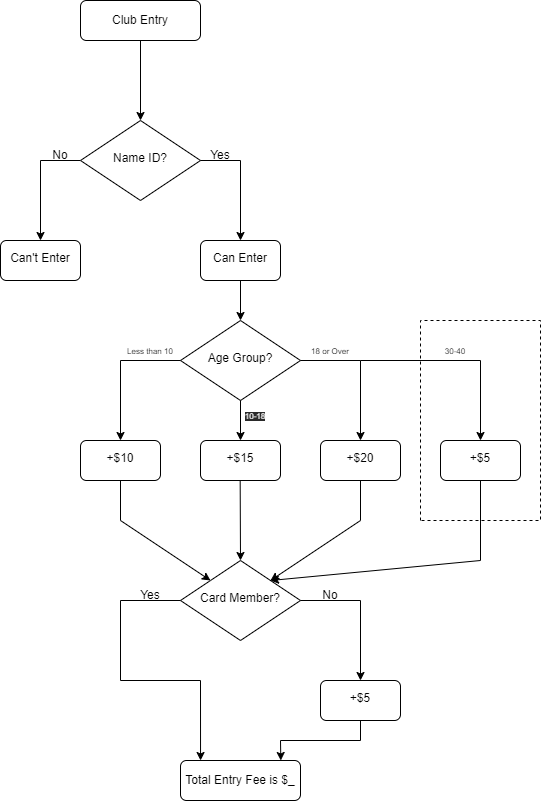

The diagram above was exported from draw.io. Its source (the exported page's mxGraphModel, read from the mxfile embedded in the PNG):
<mxGraphModel dx="1422" dy="794" grid="1" gridSize="10" guides="1" tooltips="1" connect="1" arrows="1" fold="1" page="1" pageScale="1" pageWidth="827" pageHeight="1169" math="0" shadow="0">
  <root>
    <mxCell id="WIyWlLk6GJQsqaUBKTNV-0" />
    <mxCell id="WIyWlLk6GJQsqaUBKTNV-1" parent="WIyWlLk6GJQsqaUBKTNV-0" />
    <mxCell id="KV4TLxrXxmF_93dVVDl1-3" style="edgeStyle=orthogonalEdgeStyle;rounded=0;orthogonalLoop=1;jettySize=auto;html=1;" parent="WIyWlLk6GJQsqaUBKTNV-1" source="WIyWlLk6GJQsqaUBKTNV-3" target="WIyWlLk6GJQsqaUBKTNV-6" edge="1">
      <mxGeometry relative="1" as="geometry" />
    </mxCell>
    <mxCell id="WIyWlLk6GJQsqaUBKTNV-3" value="Club Entry" style="rounded=1;whiteSpace=wrap;html=1;fontSize=12;glass=0;strokeWidth=1;shadow=0;" parent="WIyWlLk6GJQsqaUBKTNV-1" vertex="1">
      <mxGeometry x="280" y="160" width="120" height="40" as="geometry" />
    </mxCell>
    <mxCell id="KV4TLxrXxmF_93dVVDl1-7" style="edgeStyle=orthogonalEdgeStyle;rounded=0;orthogonalLoop=1;jettySize=auto;html=1;entryX=0.5;entryY=0;entryDx=0;entryDy=0;" parent="WIyWlLk6GJQsqaUBKTNV-1" source="WIyWlLk6GJQsqaUBKTNV-6" target="KV4TLxrXxmF_93dVVDl1-0" edge="1">
      <mxGeometry relative="1" as="geometry">
        <mxPoint x="240" y="370" as="targetPoint" />
        <Array as="points">
          <mxPoint x="240" y="320" />
        </Array>
      </mxGeometry>
    </mxCell>
    <mxCell id="WIyWlLk6GJQsqaUBKTNV-6" value="Name ID?" style="rhombus;whiteSpace=wrap;html=1;shadow=0;fontFamily=Helvetica;fontSize=12;align=center;strokeWidth=1;spacing=6;spacingTop=-4;" parent="WIyWlLk6GJQsqaUBKTNV-1" vertex="1">
      <mxGeometry x="280" y="280" width="120" height="80" as="geometry" />
    </mxCell>
    <mxCell id="KV4TLxrXxmF_93dVVDl1-0" value="Can't Enter" style="rounded=1;whiteSpace=wrap;html=1;shadow=0;strokeWidth=1;spacing=6;spacingTop=-4;" parent="WIyWlLk6GJQsqaUBKTNV-1" vertex="1">
      <mxGeometry x="200" y="400" width="80" height="40" as="geometry" />
    </mxCell>
    <mxCell id="KV4TLxrXxmF_93dVVDl1-8" style="edgeStyle=orthogonalEdgeStyle;rounded=0;orthogonalLoop=1;jettySize=auto;html=1;entryX=0.5;entryY=0;entryDx=0;entryDy=0;exitX=1;exitY=0.5;exitDx=0;exitDy=0;" parent="WIyWlLk6GJQsqaUBKTNV-1" source="WIyWlLk6GJQsqaUBKTNV-6" target="KV4TLxrXxmF_93dVVDl1-9" edge="1">
      <mxGeometry relative="1" as="geometry">
        <mxPoint x="480.05172413793105" y="320.0344827586207" as="sourcePoint" />
        <mxPoint x="440" y="370" as="targetPoint" />
        <Array as="points">
          <mxPoint x="440" y="320" />
        </Array>
      </mxGeometry>
    </mxCell>
    <mxCell id="KV4TLxrXxmF_93dVVDl1-11" value="" style="edgeStyle=orthogonalEdgeStyle;rounded=0;orthogonalLoop=1;jettySize=auto;html=1;" parent="WIyWlLk6GJQsqaUBKTNV-1" source="KV4TLxrXxmF_93dVVDl1-9" target="KV4TLxrXxmF_93dVVDl1-10" edge="1">
      <mxGeometry relative="1" as="geometry" />
    </mxCell>
    <mxCell id="KV4TLxrXxmF_93dVVDl1-9" value="Can Enter" style="rounded=1;whiteSpace=wrap;html=1;shadow=0;strokeWidth=1;spacing=6;spacingTop=-4;" parent="WIyWlLk6GJQsqaUBKTNV-1" vertex="1">
      <mxGeometry x="400" y="400" width="80" height="40" as="geometry" />
    </mxCell>
    <mxCell id="KV4TLxrXxmF_93dVVDl1-10" value="Age Group?" style="rhombus;whiteSpace=wrap;html=1;rounded=1;shadow=0;strokeWidth=1;spacing=6;spacingTop=-4;arcSize=0;" parent="WIyWlLk6GJQsqaUBKTNV-1" vertex="1">
      <mxGeometry x="380" y="480" width="120" height="80" as="geometry" />
    </mxCell>
    <mxCell id="KV4TLxrXxmF_93dVVDl1-16" value="+$10" style="rounded=1;whiteSpace=wrap;html=1;shadow=0;strokeWidth=1;spacing=6;spacingTop=-4;" parent="WIyWlLk6GJQsqaUBKTNV-1" vertex="1">
      <mxGeometry x="280" y="600" width="80" height="40" as="geometry" />
    </mxCell>
    <mxCell id="KV4TLxrXxmF_93dVVDl1-17" value="" style="endArrow=classic;html=1;rounded=0;exitX=0;exitY=0.5;exitDx=0;exitDy=0;entryX=0.5;entryY=0;entryDx=0;entryDy=0;" parent="WIyWlLk6GJQsqaUBKTNV-1" source="KV4TLxrXxmF_93dVVDl1-10" target="KV4TLxrXxmF_93dVVDl1-16" edge="1">
      <mxGeometry width="50" height="50" relative="1" as="geometry">
        <mxPoint x="330" y="630" as="sourcePoint" />
        <mxPoint x="340" y="520" as="targetPoint" />
        <Array as="points">
          <mxPoint x="320" y="520" />
        </Array>
      </mxGeometry>
    </mxCell>
    <mxCell id="KV4TLxrXxmF_93dVVDl1-18" value="+$15" style="rounded=1;whiteSpace=wrap;html=1;shadow=0;strokeWidth=1;spacing=6;spacingTop=-4;" parent="WIyWlLk6GJQsqaUBKTNV-1" vertex="1">
      <mxGeometry x="400" y="600" width="80" height="40" as="geometry" />
    </mxCell>
    <mxCell id="KV4TLxrXxmF_93dVVDl1-19" value="+$20" style="rounded=1;whiteSpace=wrap;html=1;shadow=0;strokeWidth=1;spacing=6;spacingTop=-4;" parent="WIyWlLk6GJQsqaUBKTNV-1" vertex="1">
      <mxGeometry x="520" y="600" width="80" height="40" as="geometry" />
    </mxCell>
    <mxCell id="KV4TLxrXxmF_93dVVDl1-20" value="+$5" style="rounded=1;whiteSpace=wrap;html=1;shadow=0;strokeWidth=1;spacing=6;spacingTop=-4;" parent="WIyWlLk6GJQsqaUBKTNV-1" vertex="1">
      <mxGeometry x="640" y="600" width="80" height="40" as="geometry" />
    </mxCell>
    <mxCell id="KV4TLxrXxmF_93dVVDl1-21" value="" style="endArrow=classic;html=1;rounded=0;entryX=0.5;entryY=0;entryDx=0;entryDy=0;exitX=0.5;exitY=1;exitDx=0;exitDy=0;" parent="WIyWlLk6GJQsqaUBKTNV-1" source="KV4TLxrXxmF_93dVVDl1-10" target="KV4TLxrXxmF_93dVVDl1-18" edge="1">
      <mxGeometry width="50" height="50" relative="1" as="geometry">
        <mxPoint x="490" y="580" as="sourcePoint" />
        <mxPoint x="490" y="570" as="targetPoint" />
      </mxGeometry>
    </mxCell>
    <mxCell id="KV4TLxrXxmF_93dVVDl1-22" value="" style="endArrow=classic;html=1;rounded=0;exitX=1;exitY=0.5;exitDx=0;exitDy=0;entryX=0.5;entryY=0;entryDx=0;entryDy=0;" parent="WIyWlLk6GJQsqaUBKTNV-1" source="KV4TLxrXxmF_93dVVDl1-10" edge="1">
      <mxGeometry width="50" height="50" relative="1" as="geometry">
        <mxPoint x="620" y="520" as="sourcePoint" />
        <mxPoint x="560" y="600" as="targetPoint" />
        <Array as="points">
          <mxPoint x="560" y="520" />
        </Array>
      </mxGeometry>
    </mxCell>
    <mxCell id="KV4TLxrXxmF_93dVVDl1-23" value="" style="endArrow=classic;html=1;rounded=0;entryX=0.5;entryY=0;entryDx=0;entryDy=0;" parent="WIyWlLk6GJQsqaUBKTNV-1" edge="1">
      <mxGeometry width="50" height="50" relative="1" as="geometry">
        <mxPoint x="560" y="520" as="sourcePoint" />
        <mxPoint x="680" y="600" as="targetPoint" />
        <Array as="points">
          <mxPoint x="680" y="520" />
        </Array>
      </mxGeometry>
    </mxCell>
    <mxCell id="KV4TLxrXxmF_93dVVDl1-24" value="Card Member?" style="rhombus;whiteSpace=wrap;html=1;rounded=1;shadow=0;strokeWidth=1;spacing=6;spacingTop=-4;arcSize=0;" parent="WIyWlLk6GJQsqaUBKTNV-1" vertex="1">
      <mxGeometry x="380" y="720" width="120" height="80" as="geometry" />
    </mxCell>
    <mxCell id="KV4TLxrXxmF_93dVVDl1-25" value="" style="endArrow=classic;html=1;rounded=0;exitX=0.5;exitY=1;exitDx=0;exitDy=0;" parent="WIyWlLk6GJQsqaUBKTNV-1" source="KV4TLxrXxmF_93dVVDl1-16" edge="1">
      <mxGeometry width="50" height="50" relative="1" as="geometry">
        <mxPoint x="350" y="680" as="sourcePoint" />
        <mxPoint x="410" y="740" as="targetPoint" />
        <Array as="points">
          <mxPoint x="320" y="680" />
        </Array>
      </mxGeometry>
    </mxCell>
    <mxCell id="KV4TLxrXxmF_93dVVDl1-26" value="" style="endArrow=classic;html=1;rounded=0;entryX=0.5;entryY=0;entryDx=0;entryDy=0;exitX=0.5;exitY=1;exitDx=0;exitDy=0;" parent="WIyWlLk6GJQsqaUBKTNV-1" target="KV4TLxrXxmF_93dVVDl1-24" edge="1">
      <mxGeometry width="50" height="50" relative="1" as="geometry">
        <mxPoint x="439.67" y="640" as="sourcePoint" />
        <mxPoint x="439.67" y="680" as="targetPoint" />
      </mxGeometry>
    </mxCell>
    <mxCell id="KV4TLxrXxmF_93dVVDl1-27" value="" style="endArrow=classic;html=1;rounded=0;exitX=0.5;exitY=1;exitDx=0;exitDy=0;" parent="WIyWlLk6GJQsqaUBKTNV-1" target="KV4TLxrXxmF_93dVVDl1-24" edge="1">
      <mxGeometry width="50" height="50" relative="1" as="geometry">
        <mxPoint x="560.0000000000001" y="640" as="sourcePoint" />
        <mxPoint x="530" y="730" as="targetPoint" />
        <Array as="points">
          <mxPoint x="560" y="680" />
        </Array>
      </mxGeometry>
    </mxCell>
    <mxCell id="KV4TLxrXxmF_93dVVDl1-28" value="" style="endArrow=classic;html=1;rounded=0;exitX=0.5;exitY=1;exitDx=0;exitDy=0;entryX=1;entryY=0;entryDx=0;entryDy=0;" parent="WIyWlLk6GJQsqaUBKTNV-1" target="KV4TLxrXxmF_93dVVDl1-24" edge="1">
      <mxGeometry width="50" height="50" relative="1" as="geometry">
        <mxPoint x="680.0000000000002" y="640" as="sourcePoint" />
        <mxPoint x="480" y="740" as="targetPoint" />
        <Array as="points">
          <mxPoint x="680" y="720" />
        </Array>
      </mxGeometry>
    </mxCell>
    <mxCell id="KV4TLxrXxmF_93dVVDl1-29" value="Total Entry Fee is $_" style="rounded=1;whiteSpace=wrap;html=1;fontSize=12;glass=0;strokeWidth=1;shadow=0;" parent="WIyWlLk6GJQsqaUBKTNV-1" vertex="1">
      <mxGeometry x="380" y="920" width="120" height="40" as="geometry" />
    </mxCell>
    <mxCell id="KV4TLxrXxmF_93dVVDl1-30" value="+$5" style="rounded=1;whiteSpace=wrap;html=1;shadow=0;strokeWidth=1;spacing=6;spacingTop=-4;" parent="WIyWlLk6GJQsqaUBKTNV-1" vertex="1">
      <mxGeometry x="520" y="840" width="80" height="40" as="geometry" />
    </mxCell>
    <mxCell id="KV4TLxrXxmF_93dVVDl1-31" value="" style="endArrow=classic;html=1;rounded=0;exitX=0;exitY=0.5;exitDx=0;exitDy=0;entryX=0.167;entryY=0;entryDx=0;entryDy=0;entryPerimeter=0;" parent="WIyWlLk6GJQsqaUBKTNV-1" target="KV4TLxrXxmF_93dVVDl1-29" edge="1">
      <mxGeometry width="50" height="50" relative="1" as="geometry">
        <mxPoint x="380" y="760" as="sourcePoint" />
        <mxPoint x="400" y="840" as="targetPoint" />
        <Array as="points">
          <mxPoint x="320" y="760" />
          <mxPoint x="320" y="840" />
          <mxPoint x="400" y="840" />
        </Array>
      </mxGeometry>
    </mxCell>
    <mxCell id="KV4TLxrXxmF_93dVVDl1-32" value="" style="endArrow=classic;html=1;rounded=0;exitX=1;exitY=0.5;exitDx=0;exitDy=0;entryX=0.5;entryY=0;entryDx=0;entryDy=0;" parent="WIyWlLk6GJQsqaUBKTNV-1" source="KV4TLxrXxmF_93dVVDl1-24" edge="1">
      <mxGeometry width="50" height="50" relative="1" as="geometry">
        <mxPoint x="620" y="760" as="sourcePoint" />
        <mxPoint x="560" y="840" as="targetPoint" />
        <Array as="points">
          <mxPoint x="560" y="760" />
        </Array>
      </mxGeometry>
    </mxCell>
    <mxCell id="KV4TLxrXxmF_93dVVDl1-33" value="" style="endArrow=classic;html=1;rounded=0;exitX=0.5;exitY=1;exitDx=0;exitDy=0;entryX=0.836;entryY=0;entryDx=0;entryDy=0;entryPerimeter=0;" parent="WIyWlLk6GJQsqaUBKTNV-1" source="KV4TLxrXxmF_93dVVDl1-30" target="KV4TLxrXxmF_93dVVDl1-29" edge="1">
      <mxGeometry width="50" height="50" relative="1" as="geometry">
        <mxPoint x="550.0000000000001" y="890" as="sourcePoint" />
        <mxPoint x="480" y="900" as="targetPoint" />
        <Array as="points">
          <mxPoint x="560" y="900" />
          <mxPoint x="480" y="900" />
        </Array>
      </mxGeometry>
    </mxCell>
    <mxCell id="KV4TLxrXxmF_93dVVDl1-36" value="No" style="text;html=1;strokeColor=none;fillColor=none;align=center;verticalAlign=middle;whiteSpace=wrap;rounded=0;" parent="WIyWlLk6GJQsqaUBKTNV-1" vertex="1">
      <mxGeometry x="500" y="740" width="60" height="30" as="geometry" />
    </mxCell>
    <mxCell id="KV4TLxrXxmF_93dVVDl1-37" value="Yes" style="text;html=1;strokeColor=none;fillColor=none;align=center;verticalAlign=middle;whiteSpace=wrap;rounded=0;" parent="WIyWlLk6GJQsqaUBKTNV-1" vertex="1">
      <mxGeometry x="320" y="740" width="60" height="30" as="geometry" />
    </mxCell>
    <mxCell id="KV4TLxrXxmF_93dVVDl1-38" value="Yes" style="text;html=1;strokeColor=none;fillColor=none;align=center;verticalAlign=middle;whiteSpace=wrap;rounded=0;" parent="WIyWlLk6GJQsqaUBKTNV-1" vertex="1">
      <mxGeometry x="390" y="300" width="60" height="30" as="geometry" />
    </mxCell>
    <mxCell id="KV4TLxrXxmF_93dVVDl1-39" value="No" style="text;html=1;strokeColor=none;fillColor=none;align=center;verticalAlign=middle;whiteSpace=wrap;rounded=0;" parent="WIyWlLk6GJQsqaUBKTNV-1" vertex="1">
      <mxGeometry x="230" y="300" width="60" height="30" as="geometry" />
    </mxCell>
    <mxCell id="KV4TLxrXxmF_93dVVDl1-40" value="&lt;font style=&quot;font-size: 8px;&quot;&gt;Less than 10&lt;/font&gt;" style="text;html=1;strokeColor=none;fillColor=none;align=center;verticalAlign=middle;whiteSpace=wrap;rounded=0;" parent="WIyWlLk6GJQsqaUBKTNV-1" vertex="1">
      <mxGeometry x="325" y="500" width="50" height="20" as="geometry" />
    </mxCell>
    <mxCell id="KV4TLxrXxmF_93dVVDl1-41" value="&lt;span style=&quot;color: rgb(240, 240, 240); font-family: Helvetica; font-size: 8px; font-style: normal; font-variant-ligatures: normal; font-variant-caps: normal; font-weight: 400; letter-spacing: normal; orphans: 2; text-indent: 0px; text-transform: none; widows: 2; word-spacing: 0px; -webkit-text-stroke-width: 0px; background-color: rgb(42, 42, 42); text-decoration-thickness: initial; text-decoration-style: initial; text-decoration-color: initial; float: none; display: inline !important;&quot;&gt;10-18&lt;/span&gt;" style="text;whiteSpace=wrap;html=1;fontSize=8;align=center;" parent="WIyWlLk6GJQsqaUBKTNV-1" vertex="1">
      <mxGeometry x="440" y="565" width="30" height="20" as="geometry" />
    </mxCell>
    <mxCell id="KV4TLxrXxmF_93dVVDl1-42" value="&lt;span style=&quot;font-size: 8px;&quot;&gt;18 or Over&lt;/span&gt;" style="text;html=1;strokeColor=none;fillColor=none;align=center;verticalAlign=middle;whiteSpace=wrap;rounded=0;" parent="WIyWlLk6GJQsqaUBKTNV-1" vertex="1">
      <mxGeometry x="505" y="500" width="50" height="20" as="geometry" />
    </mxCell>
    <mxCell id="KV4TLxrXxmF_93dVVDl1-43" value="&lt;div style=&quot;&quot;&gt;&lt;span style=&quot;background-color: initial;&quot;&gt;30-40&lt;/span&gt;&lt;/div&gt;" style="text;whiteSpace=wrap;html=1;fontSize=8;align=center;" parent="WIyWlLk6GJQsqaUBKTNV-1" vertex="1">
      <mxGeometry x="640" y="500" width="30" height="20" as="geometry" />
    </mxCell>
    <mxCell id="KV4TLxrXxmF_93dVVDl1-44" value="" style="endArrow=none;dashed=1;html=1;rounded=0;fontSize=8;" parent="WIyWlLk6GJQsqaUBKTNV-1" edge="1">
      <mxGeometry width="50" height="50" relative="1" as="geometry">
        <mxPoint x="620" y="680" as="sourcePoint" />
        <mxPoint x="620" y="680" as="targetPoint" />
        <Array as="points">
          <mxPoint x="620" y="480" />
          <mxPoint x="740" y="480" />
          <mxPoint x="740" y="680" />
        </Array>
      </mxGeometry>
    </mxCell>
  </root>
</mxGraphModel>